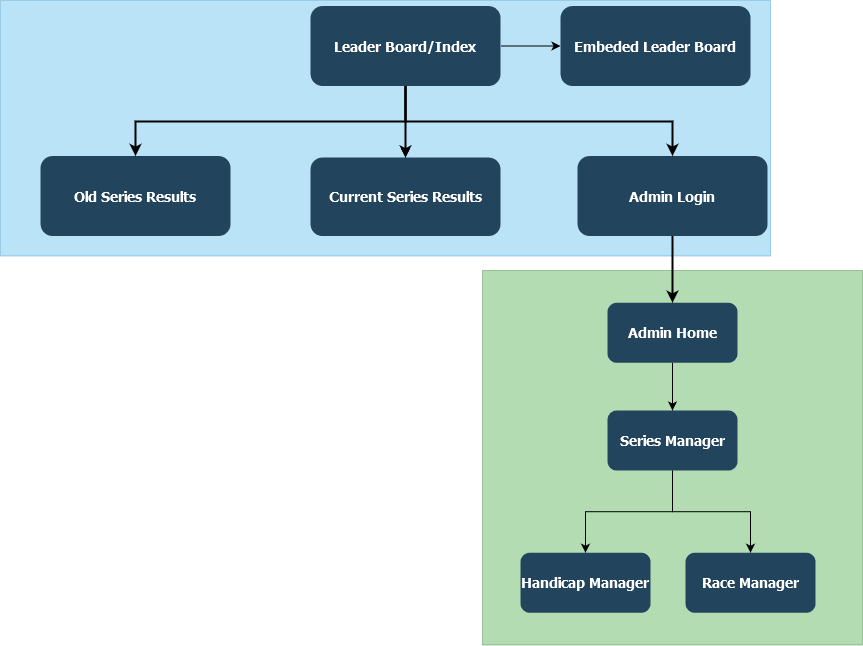

The diagram above was exported from draw.io. Its source (the exported page's mxGraphModel, read from the mxfile embedded in the PNG):
<mxGraphModel dx="2074" dy="1114" grid="1" gridSize="10" guides="1" tooltips="1" connect="1" arrows="1" fold="1" page="1" pageScale="1.5" pageWidth="300" pageHeight="500" background="none" math="0" shadow="0">
  <root>
    <mxCell id="0" />
    <mxCell id="1" parent="0" />
    <mxCell id="122" value="" style="opacity=30;fillColor=#1ba1e2;strokeColor=#006EAF;fontColor=#ffffff;" parent="1" vertex="1">
      <mxGeometry x="20" y="53" width="770" height="255.5" as="geometry" />
    </mxCell>
    <mxCell id="110" value="" style="fillColor=#008a00;strokeColor=#005700;opacity=30;fontColor=#ffffff;" parent="1" vertex="1">
      <mxGeometry x="502" y="323" width="380" height="374.5" as="geometry" />
    </mxCell>
    <mxCell id="2AIPTQeQedFHp03C0BZO-134" value="" style="edgeStyle=orthogonalEdgeStyle;rounded=0;orthogonalLoop=1;jettySize=auto;html=1;" edge="1" parent="1" source="2" target="13">
      <mxGeometry relative="1" as="geometry" />
    </mxCell>
    <mxCell id="2AIPTQeQedFHp03C0BZO-136" value="" style="edgeStyle=orthogonalEdgeStyle;rounded=0;orthogonalLoop=1;jettySize=auto;html=1;" edge="1" parent="1" source="2" target="2AIPTQeQedFHp03C0BZO-135">
      <mxGeometry relative="1" as="geometry" />
    </mxCell>
    <mxCell id="2" value="Leader Board/Index" style="rounded=1;fillColor=#23445D;gradientColor=none;strokeColor=none;fontColor=#FFFFFF;fontStyle=1;fontFamily=Tahoma;fontSize=14" parent="1" vertex="1">
      <mxGeometry x="330" y="58.5" width="190" height="80" as="geometry" />
    </mxCell>
    <mxCell id="4" value="Admin Login" style="rounded=1;fillColor=#23445D;gradientColor=none;strokeColor=none;fontColor=#FFFFFF;fontStyle=1;fontFamily=Tahoma;fontSize=14" parent="1" vertex="1">
      <mxGeometry x="596.9999999999998" y="208.5" width="190" height="80" as="geometry" />
    </mxCell>
    <mxCell id="9" value="" style="edgeStyle=elbowEdgeStyle;elbow=vertical;strokeWidth=2;rounded=0" parent="1" source="2" target="4" edge="1">
      <mxGeometry x="57" y="88.5" width="100" height="100" as="geometry">
        <mxPoint x="57" y="188.5" as="sourcePoint" />
        <mxPoint x="157" y="88.5" as="targetPoint" />
      </mxGeometry>
    </mxCell>
    <mxCell id="12" value="Old Series Results" style="rounded=1;fillColor=#23445D;gradientColor=none;strokeColor=none;fontColor=#FFFFFF;fontStyle=1;fontFamily=Tahoma;fontSize=14" parent="1" vertex="1">
      <mxGeometry x="59.999999999999886" y="208.5" width="190" height="80" as="geometry" />
    </mxCell>
    <mxCell id="13" value="Current Series Results" style="rounded=1;fillColor=#23445D;gradientColor=none;strokeColor=none;fontColor=#FFFFFF;fontStyle=1;fontFamily=Tahoma;fontSize=14" parent="1" vertex="1">
      <mxGeometry x="330" y="210" width="190" height="78.5" as="geometry" />
    </mxCell>
    <mxCell id="2AIPTQeQedFHp03C0BZO-125" value="" style="edgeStyle=orthogonalEdgeStyle;rounded=0;orthogonalLoop=1;jettySize=auto;html=1;" edge="1" parent="1" source="48" target="2AIPTQeQedFHp03C0BZO-124">
      <mxGeometry relative="1" as="geometry" />
    </mxCell>
    <mxCell id="48" value="Admin Home" style="rounded=1;fillColor=#23445D;gradientColor=none;strokeColor=none;fontColor=#FFFFFF;fontStyle=1;fontFamily=Tahoma;fontSize=14" parent="1" vertex="1">
      <mxGeometry x="627" y="355.25000000000006" width="130" height="60" as="geometry" />
    </mxCell>
    <mxCell id="59" value="" style="edgeStyle=elbowEdgeStyle;elbow=vertical;strokeWidth=2;rounded=0" parent="1" source="2" target="12" edge="1">
      <mxGeometry x="67" y="98.5" width="100" height="100" as="geometry">
        <mxPoint x="581.9999999999999" y="148.5" as="sourcePoint" />
        <mxPoint x="1186.9999999999998" y="218.5" as="targetPoint" />
      </mxGeometry>
    </mxCell>
    <mxCell id="61" value="" style="edgeStyle=elbowEdgeStyle;elbow=vertical;strokeWidth=2;rounded=0" parent="1" source="2" target="13" edge="1">
      <mxGeometry x="-303" y="8.5" width="100" height="100" as="geometry">
        <mxPoint x="-303" y="108.5" as="sourcePoint" />
        <mxPoint x="-203" y="8.5" as="targetPoint" />
      </mxGeometry>
    </mxCell>
    <mxCell id="104" value="" style="edgeStyle=elbowEdgeStyle;elbow=vertical;strokeWidth=2;rounded=0" parent="1" source="4" target="48" edge="1">
      <mxGeometry x="-303" y="8.5" width="100" height="100" as="geometry">
        <mxPoint x="-303" y="108.5" as="sourcePoint" />
        <mxPoint x="-203" y="8.5" as="targetPoint" />
      </mxGeometry>
    </mxCell>
    <mxCell id="2AIPTQeQedFHp03C0BZO-128" value="" style="edgeStyle=orthogonalEdgeStyle;rounded=0;orthogonalLoop=1;jettySize=auto;html=1;entryX=0.5;entryY=0;entryDx=0;entryDy=0;" edge="1" parent="1" source="2AIPTQeQedFHp03C0BZO-124" target="2AIPTQeQedFHp03C0BZO-127">
      <mxGeometry relative="1" as="geometry">
        <mxPoint x="610" y="605.25" as="targetPoint" />
      </mxGeometry>
    </mxCell>
    <mxCell id="2AIPTQeQedFHp03C0BZO-130" value="" style="edgeStyle=orthogonalEdgeStyle;rounded=0;orthogonalLoop=1;jettySize=auto;html=1;" edge="1" parent="1" source="2AIPTQeQedFHp03C0BZO-124" target="2AIPTQeQedFHp03C0BZO-129">
      <mxGeometry relative="1" as="geometry" />
    </mxCell>
    <mxCell id="2AIPTQeQedFHp03C0BZO-124" value="Series Manager" style="rounded=1;fillColor=#23445D;gradientColor=none;strokeColor=none;fontColor=#FFFFFF;fontStyle=1;fontFamily=Tahoma;fontSize=14" vertex="1" parent="1">
      <mxGeometry x="627" y="463" width="130" height="60" as="geometry" />
    </mxCell>
    <mxCell id="2AIPTQeQedFHp03C0BZO-127" value="Handicap Manager" style="rounded=1;fillColor=#23445D;gradientColor=none;strokeColor=none;fontColor=#FFFFFF;fontStyle=1;fontFamily=Tahoma;fontSize=14" vertex="1" parent="1">
      <mxGeometry x="540" y="605.25" width="130" height="60" as="geometry" />
    </mxCell>
    <mxCell id="2AIPTQeQedFHp03C0BZO-129" value="Race Manager" style="rounded=1;fillColor=#23445D;gradientColor=none;strokeColor=none;fontColor=#FFFFFF;fontStyle=1;fontFamily=Tahoma;fontSize=14" vertex="1" parent="1">
      <mxGeometry x="705" y="605.25" width="130" height="60" as="geometry" />
    </mxCell>
    <mxCell id="2AIPTQeQedFHp03C0BZO-135" value="Embeded Leader Board" style="rounded=1;fillColor=#23445D;gradientColor=none;strokeColor=none;fontColor=#FFFFFF;fontStyle=1;fontFamily=Tahoma;fontSize=14" vertex="1" parent="1">
      <mxGeometry x="580" y="58.5" width="190" height="80" as="geometry" />
    </mxCell>
  </root>
</mxGraphModel>